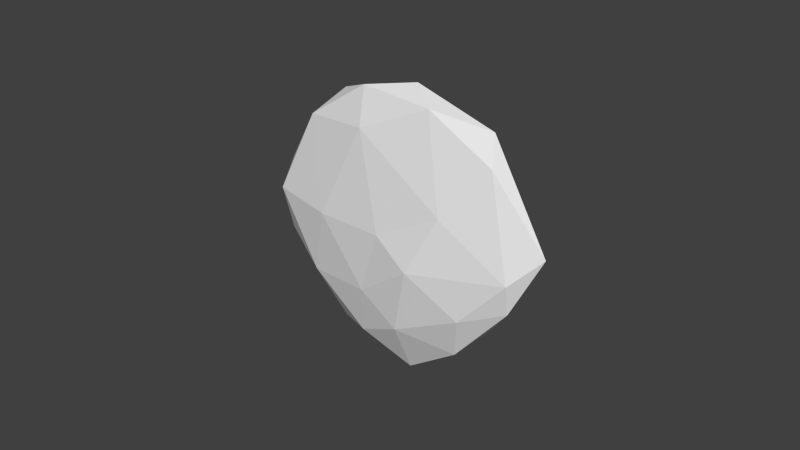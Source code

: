 # Source: PFRrock02.blend  (saved by Blender 2.63.0; exported with 4.5.12 LTS)
import bpy
from mathutils import Matrix  # noqa: F401  (used for matrix-valued properties, if any)

bpy.ops.wm.read_factory_settings(use_empty=True)
scene = bpy.context.scene
scene.name = 'Scene'

# ---- collections
col_collection_1 = bpy.data.collections.new('Collection 1'); scene.collection.children.link(col_collection_1)

# ---- world
world_world = bpy.data.worlds.new('World'); scene.world = world_world
world_world.color = (0.05088, 0.05088, 0.05088)
world_world.use_sun_shadow = False
world_world.sun_shadow_jitter_overblur = 0.0
world_world.cycles.sampling_method = 'MANUAL'
world_world.cycles.sample_map_resolution = 256

# ---- meshes
me_icosphere = bpy.data.meshes.new('Icosphere')
me_icosphere.from_pydata([(-0.006115, 0.511, -1.404), (1.896, -0.6026, -0.3606), (-0.2897, -0.734, 0.05915), (-2.432, 0.6224, -0.2388), (-0.9989, 1.337, -1.218), (1.416, 0.5013, -1.006), (0.8793, -2.076, 1.938), (-1.947, -1.09, 1.847), (-1.896, 0.6026, 0.3606), (0.2897, 0.734, -0.05915), (2.011, -0.7497, 0.7035), (-0.1039, -0.972, 1.781), (1.066, -0.2439, -0.8818), (0.9442, -0.7856, -0.1772), (-0.2192, -0.3211, -0.6351), (0.8479, 0.6759, -1.482), (2.011, 0.2114, -1.025), (-1.352, 0.009234, -0.3787), (-1.121, 1.012, -1.46), (-1.704, 1.498, -1.351), (-0.5714, 1.167, -1.607), (0.2644, 1.161, -1.373), (2.079, 0.125, -0.3992), (2.297, -0.7949, 0.2015), (1.637, -1.411, 0.7253), (0.3522, -1.488, 0.972), (-1.488, -1.124, 1.312), (-2.5, -0.2523, 0.8638), (-2.718, 0.6675, 0.2631), (-1.637, 1.411, -0.7253), (-0.3522, 1.488, -0.972), (1.067, 0.9971, -0.8474), (1.695, -1.775, 1.694), (-0.7957, -1.75, 2.215), (-2.433, -0.3388, 1.489), (-0.9442, 0.7856, 0.1772), (1.352, -0.009234, 0.3787), (1.121, -1.012, 1.46), (0.4518, -1.906, 2.328), (-1.379, -1.264, 2.324), (-1.176, -0.2171, 1.259), (0.1092, -0.1399, 1.012)], [], [(0, 12, 14), (1, 12, 16), (0, 14, 18), (0, 18, 20), (0, 20, 15), (1, 16, 23), (2, 13, 25), (3, 17, 27), (4, 19, 29), (5, 21, 31), (1, 23, 24), (2, 25, 26), (3, 27, 28), (4, 29, 30), (5, 31, 22), (6, 32, 38), (7, 33, 39), (8, 34, 40), (9, 35, 41), (10, 36, 37), (14, 13, 2), (14, 12, 13), (12, 1, 13), (16, 15, 5), (16, 12, 15), (12, 0, 15), (18, 17, 3), (18, 14, 17), (14, 2, 17), (20, 19, 4), (20, 18, 19), (18, 3, 19), (15, 21, 5), (15, 20, 21), (20, 4, 21), (23, 22, 10), (23, 16, 22), (16, 5, 22), (25, 24, 6), (25, 13, 24), (13, 1, 24), (27, 26, 7), (27, 17, 26), (17, 2, 26), (29, 28, 8), (29, 19, 28), (19, 3, 28), (31, 30, 9), (31, 21, 30), (21, 4, 30), (24, 32, 6), (24, 23, 32), (23, 10, 32), (26, 33, 7), (26, 25, 33), (25, 6, 33), (28, 34, 8), (28, 27, 34), (27, 7, 34), (30, 35, 9), (30, 29, 35), (29, 8, 35), (22, 36, 10), (22, 31, 36), (31, 9, 36), (38, 37, 11), (38, 32, 37), (32, 10, 37), (39, 38, 11), (39, 33, 38), (33, 6, 38), (40, 39, 11), (40, 34, 39), (34, 7, 39), (41, 40, 11), (41, 35, 40), (35, 8, 40), (37, 41, 11), (37, 36, 41), (36, 9, 41)])
_uv = me_icosphere.uv_layers.new(name='UVMap')
_uv.uv.foreach_set('vector', [0.474, 0.2443, 0.4138, 0.387, 0.3505, 0.2595, 0.3709, 0.4903, 0.4138, 0.387, 0.4814, 0.4666, 0.474, 0.2443, 0.3505, 0.2595, 0.4772, 0.1104, 0.474, 0.2443, 0.4772, 0.1104, 0.5153, 0.1601, 0.474, 0.2443, 0.5153, 0.1601, 0.5157, 0.3256, 0.3709, 0.4903, 0.4814, 0.4666, 0.3221, 0.5435, 0.2632, 0.2734, 0.3162, 0.4005, 0.1567, 0.3751, 0.3098, 0.0, 0.3157, 0.1327, 0.159, 0.0346, 0.9902, 0.4299, 0.9904, 0.5098, 0.9357, 0.4941, 0.04958, 0.7088, 0.05772, 0.8583, 0.01016, 0.7627, 0.3709, 0.4903, 0.3221, 0.5435, 0.22, 0.5026, 0.2632, 0.2734, 0.1567, 0.3751, 0.09621, 0.1748, 0.4792, 0.6695, 0.4605, 0.8153, 0.4307, 0.6974, 0.04471, 0.9885, 0.0, 1.047, 0.007301, 0.9271, 0.04958, 0.7088, 0.01016, 0.7627, 0.007494, 0.6162, 0.4217, 0.7768, 0.3866, 0.8695, 0.3957, 0.7159, 0.4639, 0.9686, 0.5157, 1.079, 0.4557, 1.036, 0.7852, 0.4822, 0.6138, 0.4938, 0.6789, 0.3702, 0.8945, 0.2646, 0.8413, 0.3919, 0.7432, 0.2423, 0.785, 0.02662, 0.8412, 0.1242, 0.6788, 0.1025, 0.3505, 0.2595, 0.3162, 0.4005, 0.2632, 0.2734, 0.3505, 0.2595, 0.4138, 0.387, 0.3162, 0.4005, 0.4138, 0.387, 0.3709, 0.4903, 0.3162, 0.4005, 0.06215, 0.6373, 0.08985, 0.7808, 0.04958, 0.7088, 0.4814, 0.4666, 0.4138, 0.387, 0.5157, 0.3256, 0.4138, 0.387, 0.474, 0.2443, 0.5157, 0.3256, 0.4772, 0.1104, 0.3157, 0.1327, 0.3098, 0.0, 0.4772, 0.1104, 0.3505, 0.2595, 0.3157, 0.1327, 0.3505, 0.2595, 0.2632, 0.2734, 0.3157, 0.1327, 0.08698, 0.9452, 0.05466, 1.068, 0.04471, 0.9885, 0.5153, 0.1601, 0.4772, 0.1104, 0.4805, 0.03333, 0.4772, 0.1104, 0.3098, 0.0, 0.4805, 0.03333, 0.08985, 0.7808, 0.05772, 0.8583, 0.04958, 0.7088, 0.08985, 0.7808, 0.08698, 0.9452, 0.05772, 0.8583, 0.08698, 0.9452, 0.04471, 0.9885, 0.05772, 0.8583, 0.8315, 0.0, 0.9356, 0.06085, 0.785, 0.02662, 0.0003122, 0.5435, 0.06215, 0.6373, 0.007494, 0.6162, 0.06215, 0.6373, 0.04958, 0.7088, 0.007494, 0.6162, 0.1567, 0.3751, 0.22, 0.5026, 0.05254, 0.4593, 0.1567, 0.3751, 0.3162, 0.4005, 0.22, 0.5026, 0.3162, 0.4005, 0.3709, 0.4903, 0.22, 0.5026, 0.159, 0.0346, 0.09621, 0.1748, 0.03875, 0.1308, 0.159, 0.0346, 0.3157, 0.1327, 0.09621, 0.1748, 0.3157, 0.1327, 0.2632, 0.2734, 0.09621, 0.1748, 0.9357, 0.4941, 0.7725, 0.5704, 0.7852, 0.4822, 0.9357, 0.4941, 0.9904, 0.5098, 0.7725, 0.5704, 0.5156, 0.5435, 0.4792, 0.6695, 0.4307, 0.6974, 0.9999, 0.2007, 1.0, 0.3662, 0.8945, 0.2646, 0.01016, 0.7627, 0.05772, 0.8583, 0.007301, 0.9271, 0.05772, 0.8583, 0.04471, 0.9885, 0.007301, 0.9271, 0.22, 0.5026, 0.1156, 0.5302, 0.05254, 0.4593, 0.22, 0.5026, 0.3221, 0.5435, 0.1156, 0.5302, 0.8315, 0.0, 0.785, 0.02662, 0.6259, 0.01367, 0.09621, 0.1748, 0.0, 0.277, 0.03875, 0.1308, 0.09621, 0.1748, 0.1567, 0.3751, 0.0, 0.277, 0.1567, 0.3751, 0.05254, 0.4593, 0.0, 0.277, 0.7725, 0.5704, 0.6138, 0.4938, 0.7852, 0.4822, 0.4307, 0.6974, 0.4605, 0.8153, 0.4217, 0.8732, 0.4605, 0.8153, 0.4639, 0.9686, 0.4217, 0.8732, 1.0, 0.3662, 0.8413, 0.3919, 0.8945, 0.2646, 1.0, 0.3662, 0.9357, 0.4941, 0.8413, 0.3919, 0.9357, 0.4941, 0.7852, 0.4822, 0.8413, 0.3919, 0.9356, 0.06085, 0.8412, 0.1242, 0.785, 0.02662, 0.9356, 0.06085, 0.9999, 0.2007, 0.8412, 0.1242, 0.9999, 0.2007, 0.8945, 0.2646, 0.8412, 0.1242, 0.5279, 0.1318, 0.6788, 0.1025, 0.6182, 0.2277, 0.5279, 0.1318, 0.6259, 0.01367, 0.6788, 0.1025, 0.6259, 0.01367, 0.785, 0.02662, 0.6788, 0.1025, 0.5157, 0.3442, 0.5279, 0.1318, 0.6182, 0.2277, 0.3866, 0.5435, 0.4212, 0.6029, 0.3957, 0.7159, 0.4212, 0.6029, 0.4217, 0.7768, 0.3957, 0.7159, 0.6789, 0.3702, 0.5157, 0.3442, 0.6182, 0.2277, 0.6789, 0.3702, 0.6138, 0.4938, 0.5157, 0.3442, 0.4217, 0.8732, 0.4639, 0.9686, 0.4557, 1.036, 0.7432, 0.2423, 0.6789, 0.3702, 0.6182, 0.2277, 0.7432, 0.2423, 0.8413, 0.3919, 0.6789, 0.3702, 0.8413, 0.3919, 0.7852, 0.4822, 0.6789, 0.3702, 0.6788, 0.1025, 0.7432, 0.2423, 0.6182, 0.2277, 0.6788, 0.1025, 0.8412, 0.1242, 0.7432, 0.2423, 0.8412, 0.1242, 0.8945, 0.2646, 0.7432, 0.2423])
me_icosphere.use_remesh_preserve_volume = False
me_icosphere.use_remesh_preserve_attributes = False
me_icosphere.use_mirror_vertex_groups = False
me_icosphere.update()

# ---- objects
ob_icosphere = bpy.data.objects.new('Icosphere', me_icosphere)

# ---- transforms, parenting, visibility, modifiers, constraints
ob_icosphere.location = (-0.09845, 0.1278, 3.491)
ob_icosphere.rotation_euler = (2.838, -1.096, -0.4358)
ob_icosphere.scale = (-0.5037, -0.5037, -0.5037)
ob_icosphere.lineart.crease_threshold = 0.0

# ---- collection membership
col_collection_1.objects.link(ob_icosphere)

# ---- scene / render settings (as saved in the file)
scene.frame_start = 1; scene.frame_end = 250; scene.frame_set(137)
scene.render.engine = 'BLENDER_EEVEE_NEXT'
scene.render.image_settings.color_mode = 'RGB'
scene.render.image_settings.compression = 90
scene.render.resolution_percentage = 50
scene.render.dither_intensity = 0.0
scene.render.bake_margin = 2
scene.render.bake_bias = 0.0
scene.cycles.use_denoising = False
scene.cycles.samples = 10
scene.cycles.sampling_pattern = 'TABULATED_SOBOL'
scene.cycles.light_sampling_threshold = 0.0
scene.cycles.use_adaptive_sampling = False
scene.cycles.use_light_tree = False
scene.cycles.blur_glossy = 0.0
scene.cycles.volume_bounces = 1
scene.cycles.pixel_filter_type = 'GAUSSIAN'
scene.cycles.sample_clamp_indirect = 0.0
scene.view_settings.view_transform = 'Standard'
bpy.context.view_layer.update()

# ---- added for rendering (the .blend has no active camera and no usable light): camera, sun
cam_auto = bpy.data.cameras.new('AutoCamera')
cam_auto.lens = 50.0
cam_auto.sensor_width = 36.0
cam_auto.clip_end = 1000.0
ob_auto_camera = bpy.data.objects.new('AutoCamera', cam_auto)
scene.collection.objects.link(ob_auto_camera)
ob_auto_camera.location = (5.04359, -6.25841, 7.93155)
ob_auto_camera.rotation_euler = (1.09748, -7.21219e-08, 0.694738)
scene.camera = ob_auto_camera
light_auto_sun = bpy.data.lights.new('AutoSun', 'SUN')
light_auto_sun.energy = 3.0
light_auto_sun.angle = 0.0523599
ob_auto_sun = bpy.data.objects.new('AutoSun', light_auto_sun)
scene.collection.objects.link(ob_auto_sun)
ob_auto_sun.rotation_euler = (0.872665, 0.174533, 0.523599)
bpy.context.view_layer.update()
